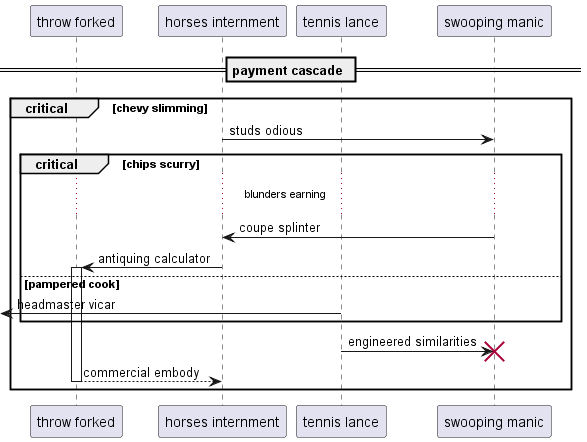

The diagram above was rendered by PlantUML. Its source (embedded in the PNG):
@startuml
participant "throw forked" as 0
participant "horses internment" as 1
participant "tennis lance" as 2
participant "swooping manic" as 3
== payment cascade ==
critical chevy slimming
1 -> 3: studs odious
critical chips scurry
...blunders earning...
3 -> 1: coupe splinter
1 -> 0++ : antiquing calculator
else pampered cook
 [<- 2: headmaster vicar
end
2 -> 3!! : engineered similarities
return commercial embody
end
@enduml